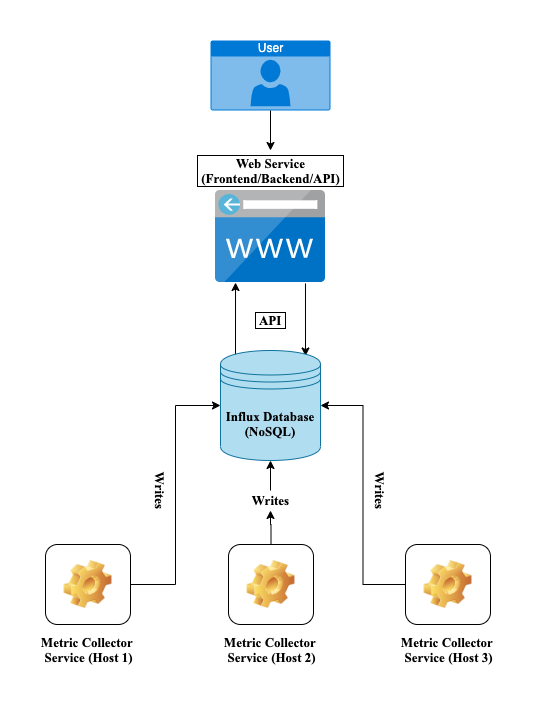

The diagram above was exported from draw.io. Its source (the exported page's mxGraphModel, read from the mxfile embedded in the PNG):
<mxGraphModel dx="1145" dy="962" grid="1" gridSize="10" guides="1" tooltips="1" connect="1" arrows="1" fold="1" page="1" pageScale="1" pageWidth="850" pageHeight="1100" math="0" shadow="0">
  <root>
    <mxCell id="0" />
    <mxCell id="1" parent="0" />
    <mxCell id="6oIS6BRiT9_q6hM1Y818-1" value="User" style="html=1;strokeColor=none;fillColor=#0079D6;labelPosition=center;verticalLabelPosition=middle;verticalAlign=top;align=center;fontSize=12;outlineConnect=0;spacingTop=-6;fontColor=#FFFFFF;shape=mxgraph.sitemap.user;" vertex="1" parent="1">
      <mxGeometry x="365" y="70" width="120" height="70" as="geometry" />
    </mxCell>
    <mxCell id="6oIS6BRiT9_q6hM1Y818-6" style="edgeStyle=orthogonalEdgeStyle;rounded=0;orthogonalLoop=1;jettySize=auto;html=1;exitX=0.15;exitY=0.05;exitDx=0;exitDy=0;exitPerimeter=0;entryX=0.182;entryY=0.996;entryDx=0;entryDy=0;entryPerimeter=0;" edge="1" parent="1" source="6oIS6BRiT9_q6hM1Y818-2" target="6oIS6BRiT9_q6hM1Y818-3">
      <mxGeometry relative="1" as="geometry" />
    </mxCell>
    <mxCell id="6oIS6BRiT9_q6hM1Y818-7" style="edgeStyle=orthogonalEdgeStyle;rounded=0;orthogonalLoop=1;jettySize=auto;html=1;exitX=0.818;exitY=1.006;exitDx=0;exitDy=0;exitPerimeter=0;entryX=0.85;entryY=0.05;entryDx=0;entryDy=0;entryPerimeter=0;" edge="1" parent="1" source="6oIS6BRiT9_q6hM1Y818-3" target="6oIS6BRiT9_q6hM1Y818-2">
      <mxGeometry relative="1" as="geometry" />
    </mxCell>
    <mxCell id="6oIS6BRiT9_q6hM1Y818-2" value="Influx Database (NoSQL)" style="shape=datastore;whiteSpace=wrap;html=1;fontFamily=Times New Roman;fontSize=13;fontStyle=1;labelBackgroundColor=none;fillColor=#b1ddf0;strokeColor=#10739e;" vertex="1" parent="1">
      <mxGeometry x="375" y="380" width="100" height="110" as="geometry" />
    </mxCell>
    <mxCell id="6oIS6BRiT9_q6hM1Y818-3" value="" style="aspect=fixed;html=1;points=[];align=center;image;fontSize=12;image=img/lib/mscae/CustomDomain.svg;fontFamily=Times New Roman;" vertex="1" parent="1">
      <mxGeometry x="370" y="220" width="110" height="92.4" as="geometry" />
    </mxCell>
    <mxCell id="6oIS6BRiT9_q6hM1Y818-10" value="&amp;nbsp;API&amp;nbsp;" style="text;html=1;resizable=0;autosize=1;align=center;verticalAlign=middle;points=[];fillColor=none;strokeColor=none;rounded=0;labelBackgroundColor=none;fontFamily=Times New Roman;fontSize=13;labelBorderColor=#000000;fontStyle=1" vertex="1" parent="1">
      <mxGeometry x="405" y="340" width="40" height="20" as="geometry" />
    </mxCell>
    <mxCell id="6oIS6BRiT9_q6hM1Y818-34" style="edgeStyle=orthogonalEdgeStyle;rounded=0;orthogonalLoop=1;jettySize=auto;html=1;entryX=0.5;entryY=1;entryDx=0;entryDy=0;fontFamily=Times New Roman;fontSize=13;" edge="1" parent="1" source="6oIS6BRiT9_q6hM1Y818-37" target="6oIS6BRiT9_q6hM1Y818-2">
      <mxGeometry relative="1" as="geometry" />
    </mxCell>
    <mxCell id="6oIS6BRiT9_q6hM1Y818-12" value="&lt;b&gt;Metric Collector &lt;br&gt;Service (Host 2)&lt;/b&gt;" style="icon;html=1;image=img/clipart/Gear_128x128.png;labelBackgroundColor=none;fontFamily=Times New Roman;fontSize=13;" vertex="1" parent="1">
      <mxGeometry x="383" y="574" width="85" height="80" as="geometry" />
    </mxCell>
    <mxCell id="6oIS6BRiT9_q6hM1Y818-33" style="edgeStyle=orthogonalEdgeStyle;rounded=0;orthogonalLoop=1;jettySize=auto;html=1;entryX=1;entryY=0.5;entryDx=0;entryDy=0;fontFamily=Times New Roman;fontSize=13;" edge="1" parent="1" source="6oIS6BRiT9_q6hM1Y818-18" target="6oIS6BRiT9_q6hM1Y818-2">
      <mxGeometry relative="1" as="geometry" />
    </mxCell>
    <mxCell id="6oIS6BRiT9_q6hM1Y818-18" value="&lt;b&gt;Metric Collector &lt;br&gt;Service (Host 3)&lt;br&gt;&lt;/b&gt;" style="icon;html=1;image=img/clipart/Gear_128x128.png;labelBackgroundColor=none;fontFamily=Times New Roman;fontSize=13;" vertex="1" parent="1">
      <mxGeometry x="560" y="574" width="85" height="80" as="geometry" />
    </mxCell>
    <mxCell id="6oIS6BRiT9_q6hM1Y818-32" style="edgeStyle=orthogonalEdgeStyle;rounded=0;orthogonalLoop=1;jettySize=auto;html=1;entryX=0;entryY=0.5;entryDx=0;entryDy=0;fontFamily=Times New Roman;fontSize=13;" edge="1" parent="1" source="6oIS6BRiT9_q6hM1Y818-19" target="6oIS6BRiT9_q6hM1Y818-2">
      <mxGeometry relative="1" as="geometry" />
    </mxCell>
    <mxCell id="6oIS6BRiT9_q6hM1Y818-19" value="&lt;b&gt;Metric Collector &lt;br&gt;Service (Host 1)&lt;br&gt;&lt;/b&gt;" style="icon;html=1;image=img/clipart/Gear_128x128.png;labelBackgroundColor=none;fontFamily=Times New Roman;fontSize=13;" vertex="1" parent="1">
      <mxGeometry x="200" y="574" width="85" height="80" as="geometry" />
    </mxCell>
    <mxCell id="6oIS6BRiT9_q6hM1Y818-35" value="&lt;b&gt;Writes&lt;/b&gt;" style="text;html=1;resizable=0;autosize=1;align=center;verticalAlign=middle;points=[];fillColor=none;strokeColor=none;rounded=0;labelBackgroundColor=none;fontFamily=Times New Roman;fontSize=13;rotation=90;" vertex="1" parent="1">
      <mxGeometry x="290" y="510" width="50" height="20" as="geometry" />
    </mxCell>
    <mxCell id="6oIS6BRiT9_q6hM1Y818-36" value="&lt;b&gt;Writes&lt;/b&gt;" style="text;html=1;resizable=0;autosize=1;align=center;verticalAlign=middle;points=[];fillColor=none;strokeColor=none;rounded=0;labelBackgroundColor=none;fontFamily=Times New Roman;fontSize=13;rotation=90;" vertex="1" parent="1">
      <mxGeometry x="510" y="510" width="50" height="20" as="geometry" />
    </mxCell>
    <mxCell id="6oIS6BRiT9_q6hM1Y818-37" value="&lt;b&gt;Writes&lt;/b&gt;" style="text;html=1;resizable=0;autosize=1;align=center;verticalAlign=middle;points=[];fillColor=none;strokeColor=none;rounded=0;labelBackgroundColor=none;fontFamily=Times New Roman;fontSize=13;rotation=0;" vertex="1" parent="1">
      <mxGeometry x="400" y="520" width="50" height="20" as="geometry" />
    </mxCell>
    <mxCell id="6oIS6BRiT9_q6hM1Y818-38" style="edgeStyle=orthogonalEdgeStyle;rounded=0;orthogonalLoop=1;jettySize=auto;html=1;entryX=0.5;entryY=1;entryDx=0;entryDy=0;fontFamily=Times New Roman;fontSize=13;" edge="1" parent="1" source="6oIS6BRiT9_q6hM1Y818-12" target="6oIS6BRiT9_q6hM1Y818-37">
      <mxGeometry relative="1" as="geometry">
        <mxPoint x="425.5" y="574" as="sourcePoint" />
        <mxPoint x="425" y="490" as="targetPoint" />
      </mxGeometry>
    </mxCell>
    <mxCell id="6oIS6BRiT9_q6hM1Y818-8" value="&lt;span&gt;&lt;b&gt;Web Service&lt;br&gt;&amp;nbsp;(Frontend/Backend/API)&amp;nbsp;&lt;/b&gt;&lt;/span&gt;" style="text;html=1;resizable=0;autosize=1;align=center;verticalAlign=middle;points=[];fillColor=none;strokeColor=none;rounded=0;fontFamily=Times New Roman;fontSize=13;labelBorderColor=#000000;labelBackgroundColor=#ffffff;rotation=0;" vertex="1" parent="1">
      <mxGeometry x="345" y="180" width="160" height="40" as="geometry" />
    </mxCell>
    <mxCell id="6oIS6BRiT9_q6hM1Y818-39" style="edgeStyle=orthogonalEdgeStyle;rounded=0;orthogonalLoop=1;jettySize=auto;html=1;" edge="1" parent="1" source="6oIS6BRiT9_q6hM1Y818-1" target="6oIS6BRiT9_q6hM1Y818-8">
      <mxGeometry relative="1" as="geometry">
        <mxPoint x="425" y="140" as="sourcePoint" />
        <mxPoint x="425" y="200" as="targetPoint" />
      </mxGeometry>
    </mxCell>
  </root>
</mxGraphModel>